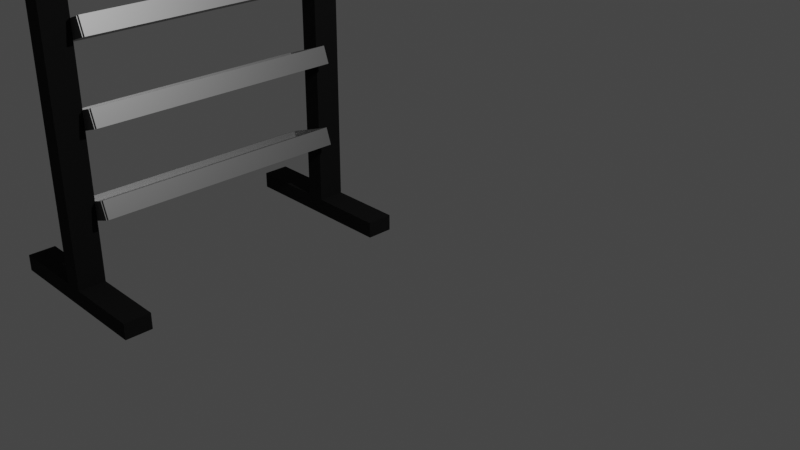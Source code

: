 # Source: DumbRack.blend  (saved by Blender 3.3.6; exported with 4.5.12 LTS)
import bpy
from mathutils import Matrix  # noqa: F401  (used for matrix-valued properties, if any)

bpy.ops.wm.read_factory_settings(use_empty=True)
scene = bpy.context.scene
scene.name = 'Scene'

# ---- collections
col_collection = bpy.data.collections.new('Collection'); scene.collection.children.link(col_collection)

# ---- materials (node trees are filled in below, after node groups)
mat_material = bpy.data.materials.new('Material')
mat_material.alpha_threshold = 0.0
mat_material.use_transparent_shadow = False
mat_material.roughness = 0.5
mat_material.line_color = (0.0, 0.0, 0.0, 1.0)
mat_material_003 = bpy.data.materials.new('Material.003')
mat_material_003.use_transparent_shadow = False
mat_material_002 = bpy.data.materials.new('Material.002')
mat_material_002.use_transparent_shadow = False
mat_material_001 = bpy.data.materials.new('Material.001')
mat_material_001.use_transparent_shadow = False

# ---- material node trees
mat_material.use_nodes = True; mat_material.node_tree.nodes.clear()
_N = mat_material.node_tree.nodes; _L = mat_material.node_tree.links
n0 = _N.new('ShaderNodeOutputMaterial'); n0.name = 'Material Output'; n0.location = (300, 300)
n1 = _N.new('ShaderNodeBsdfPrincipled'); n1.name = 'Principled BSDF'; n1.location = (10, 300)
n1.width = 241
n1.distribution = 'GGX'
n1.subsurface_method = 'RANDOM_WALK_SKIN'
n1.inputs[0].default_value = (0.003516, 0.003516, 0.003516, 1.0)
n1.inputs[1].default_value = 0.2308
n1.inputs[2].default_value = 1.0
n1.inputs[3].default_value = 1.45
n1.inputs[20].default_value = 0.1838
n1.inputs[27].default_value = (0.0, 0.0, 0.0, 1.0)
n1.inputs[28].default_value = 1.0
_L.new(n1.outputs[0], n0.inputs[0])
n0.is_active_output = True
mat_material_003.use_nodes = True; mat_material_003.node_tree.nodes.clear()
_N = mat_material_003.node_tree.nodes; _L = mat_material_003.node_tree.links
n0 = _N.new('ShaderNodeBsdfPrincipled'); n0.name = 'Principled BSDF'; n0.location = (10, 300)
n0.distribution = 'GGX'
n0.subsurface_method = 'RANDOM_WALK_SKIN'
n0.inputs[0].default_value = (0.4, 0.4, 0.4, 1.0)
n0.inputs[1].default_value = 1.0
n0.inputs[3].default_value = 1.45
n0.inputs[27].default_value = (0.0, 0.0, 0.0, 1.0)
n0.inputs[28].default_value = 1.0
n1 = _N.new('ShaderNodeOutputMaterial'); n1.name = 'Material Output'; n1.location = (300, 300)
_L.new(n0.outputs[0], n1.inputs[0])
n1.is_active_output = True
mat_material_002.use_nodes = True; mat_material_002.node_tree.nodes.clear()
_N = mat_material_002.node_tree.nodes; _L = mat_material_002.node_tree.links
n0 = _N.new('ShaderNodeBsdfPrincipled'); n0.name = 'Principled BSDF'; n0.location = (10, 300)
n0.distribution = 'GGX'
n0.subsurface_method = 'RANDOM_WALK_SKIN'
n0.inputs[0].default_value = (0.4, 0.4, 0.4, 1.0)
n0.inputs[1].default_value = 1.0
n0.inputs[3].default_value = 1.45
n0.inputs[27].default_value = (0.0, 0.0, 0.0, 1.0)
n0.inputs[28].default_value = 1.0
n1 = _N.new('ShaderNodeOutputMaterial'); n1.name = 'Material Output'; n1.location = (300, 300)
_L.new(n0.outputs[0], n1.inputs[0])
n1.is_active_output = True
mat_material_001.use_nodes = True; mat_material_001.node_tree.nodes.clear()
_N = mat_material_001.node_tree.nodes; _L = mat_material_001.node_tree.links
n0 = _N.new('ShaderNodeBsdfPrincipled'); n0.name = 'Principled BSDF'; n0.location = (10, 300)
n0.distribution = 'GGX'
n0.subsurface_method = 'RANDOM_WALK_SKIN'
n0.inputs[0].default_value = (0.4, 0.4, 0.4, 1.0)
n0.inputs[1].default_value = 1.0
n0.inputs[3].default_value = 1.45
n0.inputs[27].default_value = (0.0, 0.0, 0.0, 1.0)
n0.inputs[28].default_value = 1.0
n1 = _N.new('ShaderNodeOutputMaterial'); n1.name = 'Material Output'; n1.location = (300, 300)
_L.new(n0.outputs[0], n1.inputs[0])
n1.is_active_output = True

# ---- world
world_world = bpy.data.worlds.new('World'); scene.world = world_world
world_world.use_nodes = True; world_world.node_tree.nodes.clear()
_N = world_world.node_tree.nodes; _L = world_world.node_tree.links
n0 = _N.new('ShaderNodeOutputWorld'); n0.name = 'World Output'; n0.location = (300, 300)
n1 = _N.new('ShaderNodeBackground'); n1.name = 'Background'; n1.location = (10, 300)
n1.inputs[0].default_value = (0.05088, 0.05088, 0.05088, 1.0)
_L.new(n1.outputs[0], n0.inputs[0])
n0.is_active_output = True
world_world.color = (0.05088, 0.05088, 0.05088)
world_world.use_sun_shadow = False
world_world.sun_shadow_jitter_overblur = 0.0

# ---- cameras
cam_camera = bpy.data.cameras.new('Camera')
cam_camera.clip_end = 100.0
cam_camera.ortho_scale = 7.314

# ---- lights
light_light = bpy.data.lights.new('Light', 'POINT')
light_light.transmission_factor = 0.0
light_light.energy = 1000.0
light_light.shadow_soft_size = 0.1
light_light.shadow_maximum_resolution = 0.006
light_light.use_absolute_resolution = True

# ---- meshes
me_cube = bpy.data.meshes.new('Cube')
me_cube.from_pydata([(1.0, -9.401, 2.019), (1.0, -9.401, -1.647), (1.0, -11.4, 2.019), (1.0, -11.4, -1.647), (-1.0, -9.401, 2.019), (-1.0, -9.401, -1.647), (-1.0, -11.4, 2.019), (-1.0, -11.4, -1.647), (1.0, -9.401, -1.436), (-1.0, -11.4, -1.436), (1.0, -11.4, -1.436), (-1.0, -9.401, -1.436), (-8.909, -9.401, -1.647), (-8.909, -11.4, -1.647), (8.909, -9.401, -1.436), (8.909, -9.401, -1.647), (8.909, -11.4, -1.436), (8.909, -11.4, -1.647), (-8.909, -9.401, -1.436), (-8.909, -11.4, -1.436)], [], [(0, 4, 6, 2), (10, 2, 6, 9), (9, 6, 4, 11), (5, 1, 3, 7), (8, 0, 2, 10), (11, 4, 0, 8), (5, 11, 8, 1), (10, 3, 17, 16), (8, 10, 16, 14), (3, 10, 9, 7), (15, 14, 16, 17), (13, 19, 18, 12), (7, 9, 19, 13), (1, 8, 14, 15), (3, 1, 15, 17), (5, 7, 13, 12), (9, 11, 18, 19), (11, 5, 12, 18)])
_uv = me_cube.uv_layers.new(name='UVMap')
_uv.uv.foreach_set('vector', [0.625, 0.5, 0.875, 0.5, 0.875, 0.75, 0.625, 0.75, 0.5, 0.75, 0.625, 0.75, 0.625, 1.0, 0.5, 1.0, 0.5, 0.0, 0.625, 0.0, 0.625, 0.25, 0.5, 0.25, 0.125, 0.5, 0.375, 0.5, 0.375, 0.75, 0.125, 0.75, 0.5, 0.5, 0.625, 0.5, 0.625, 0.75, 0.5, 0.75, 0.5, 0.25, 0.625, 0.25, 0.625, 0.5, 0.5, 0.5, 0.375, 0.25, 0.5, 0.25, 0.5, 0.5, 0.375, 0.5, 0.5, 0.75, 0.375, 0.75, 0.375, 0.75, 0.5, 0.75, 0.5, 0.5, 0.5, 0.75, 0.5, 0.75, 0.5, 0.5, 0.375, 0.75, 0.5, 0.75, 0.5, 1.0, 0.375, 1.0, 0.375, 0.5, 0.5, 0.5, 0.5, 0.75, 0.375, 0.75, 0.375, 0.0, 0.5, 0.0, 0.5, 0.25, 0.375, 0.25, 0.375, 1.0, 0.5, 1.0, 0.5, 1.0, 0.375, 1.0, 0.375, 0.5, 0.5, 0.5, 0.5, 0.5, 0.375, 0.5, 0.375, 0.75, 0.375, 0.5, 0.375, 0.5, 0.375, 0.75, 0.125, 0.5, 0.125, 0.75, 0.125, 0.75, 0.125, 0.5, 0.5, 0.0, 0.5, 0.25, 0.5, 0.25, 0.5, 0.0, 0.5, 0.25, 0.375, 0.25, 0.375, 0.25, 0.5, 0.25])
me_cube.materials.append(mat_material)
me_cube.use_mirror_vertex_groups = False
me_cube.update()
me_cube_001 = bpy.data.meshes.new('Cube.001')
me_cube_001.from_pydata([(-1.0, -0.8808, -1.0), (-1.0, -0.8808, 1.0), (-1.0, 0.8888, -1.0), (-1.0, 0.8888, 1.0), (1.0, -0.8808, -1.0), (1.0, -0.8808, 1.0), (1.0, 0.8888, -1.0), (1.0, 0.8888, 1.0), (-1.071, 0.8888, -1.0), (-1.071, -0.8808, -1.0), (-1.071, -0.8808, 1.0), (-1.071, 0.8888, 1.0), (1.071, 0.8888, 1.0), (1.071, 0.8888, -1.0), (1.071, -0.8808, -1.0), (1.071, -0.8808, 1.0), (-1.0, 0.8888, -1.968), (-1.0, -0.8808, -1.968), (1.0, -0.8808, -1.968), (1.0, 0.8888, -1.968), (-1.071, 0.8888, -1.968), (-1.071, -0.8808, -1.968), (1.071, -0.8808, -1.968), (1.071, 0.8888, -1.968), (-1.0, -0.8891, -1.0), (-1.0, -0.8891, 1.0), (-1.0, 0.8971, 1.0), (-1.0, 0.8971, -1.0), (1.0, 0.8971, -1.0), (1.0, 0.8971, 1.0), (1.0, -0.8891, 1.0), (1.0, -0.8891, -1.0), (1.0, 0.8888, -1.925), (-1.0, 0.8888, -1.925), (-1.0, -0.8808, -1.925), (1.0, -0.8808, -1.925), (1.0, 0.8971, -1.925), (-1.0, 0.8971, -1.925), (-1.0, -0.8891, -1.925), (1.0, -0.8891, -1.925)], [], [(14, 4, 18, 22), (2, 3, 26, 27), (1, 3, 11, 10), (3, 7, 29, 26), (2, 6, 4, 0), (7, 3, 1, 5), (9, 10, 11, 8), (13, 12, 15, 14), (5, 4, 14, 15), (6, 13, 23, 19), (3, 2, 8, 11), (0, 1, 10, 9), (7, 5, 15, 12), (6, 7, 12, 13), (16, 17, 21, 20), (18, 19, 23, 22), (0, 9, 21, 17), (2, 0, 17, 16), (4, 6, 19, 18), (8, 2, 16, 20), (9, 8, 20, 21), (13, 14, 22, 23), (27, 26, 29, 28), (31, 30, 25, 24), (1, 0, 24, 25), (2, 27, 37, 33), (7, 6, 28, 29), (28, 6, 32, 36), (5, 1, 25, 30), (4, 5, 30, 31), (34, 35, 39, 38), (32, 33, 37, 36), (0, 4, 35, 34), (31, 24, 38, 39), (6, 2, 33, 32), (4, 31, 39, 35), (27, 28, 36, 37), (24, 0, 34, 38)])
_uv = me_cube_001.uv_layers.new(name='UVMap')
_uv.uv.foreach_set('vector', [0.375, 0.75, 0.375, 0.75, 0.375, 0.75, 0.375, 0.75, 0.375, 0.25, 0.625, 0.25, 0.625, 0.25, 0.375, 0.25, 0.875, 0.75, 0.875, 0.5, 0.875, 0.5, 0.875, 0.75, 0.875, 0.5, 0.625, 0.5, 0.625, 0.5, 0.875, 0.5, 0.125, 0.5, 0.375, 0.5, 0.375, 0.75, 0.125, 0.75, 0.625, 0.5, 0.875, 0.5, 0.875, 0.75, 0.625, 0.75, 0.375, 0.0, 0.625, 0.0, 0.625, 0.25, 0.375, 0.25, 0.375, 0.5, 0.625, 0.5, 0.625, 0.75, 0.375, 0.75, 0.625, 0.75, 0.375, 0.75, 0.375, 0.75, 0.625, 0.75, 0.375, 0.5, 0.375, 0.5, 0.375, 0.5, 0.375, 0.5, 0.625, 0.25, 0.375, 0.25, 0.375, 0.25, 0.625, 0.25, 0.375, 1.0, 0.625, 1.0, 0.625, 1.0, 0.375, 1.0, 0.625, 0.5, 0.625, 0.75, 0.625, 0.75, 0.625, 0.5, 0.375, 0.5, 0.625, 0.5, 0.625, 0.5, 0.375, 0.5, 0.125, 0.5, 0.125, 0.75, 0.125, 0.75, 0.125, 0.5, 0.375, 0.75, 0.375, 0.5, 0.375, 0.5, 0.375, 0.75, 0.375, 1.0, 0.375, 1.0, 0.375, 1.0, 0.375, 1.0, 0.125, 0.5, 0.125, 0.75, 0.125, 0.75, 0.125, 0.5, 0.375, 0.75, 0.375, 0.5, 0.375, 0.5, 0.375, 0.75, 0.375, 0.25, 0.375, 0.25, 0.375, 0.25, 0.375, 0.25, 0.375, 0.0, 0.375, 0.25, 0.375, 0.25, 0.375, 0.0, 0.375, 0.5, 0.375, 0.75, 0.375, 0.75, 0.375, 0.5, 0.375, 0.25, 0.625, 0.25, 0.625, 0.5, 0.375, 0.5, 0.375, 0.75, 0.625, 0.75, 0.625, 1.0, 0.375, 1.0, 0.625, 1.0, 0.375, 1.0, 0.375, 1.0, 0.625, 1.0, 0.375, 0.25, 0.375, 0.25, 0.375, 0.25, 0.375, 0.25, 0.625, 0.5, 0.375, 0.5, 0.375, 0.5, 0.625, 0.5, 0.375, 0.5, 0.375, 0.5, 0.375, 0.5, 0.375, 0.5, 0.625, 0.75, 0.875, 0.75, 0.875, 0.75, 0.625, 0.75, 0.375, 0.75, 0.625, 0.75, 0.625, 0.75, 0.375, 0.75, 0.125, 0.75, 0.375, 0.75, 0.375, 0.75, 0.125, 0.75, 0.375, 0.5, 0.125, 0.5, 0.125, 0.5, 0.375, 0.5, 0.125, 0.75, 0.375, 0.75, 0.375, 0.75, 0.125, 0.75, 0.375, 0.75, 0.375, 1.0, 0.375, 1.0, 0.375, 0.75, 0.375, 0.5, 0.125, 0.5, 0.125, 0.5, 0.375, 0.5, 0.375, 0.75, 0.375, 0.75, 0.375, 0.75, 0.375, 0.75, 0.375, 0.25, 0.375, 0.5, 0.375, 0.5, 0.375, 0.25, 0.375, 1.0, 0.375, 1.0, 0.375, 1.0, 0.375, 1.0])
me_cube_001.materials.append(mat_material_003)
me_cube_001.update()
me_cube_002 = bpy.data.meshes.new('Cube.002')
me_cube_002.from_pydata([(-1.0, -0.8808, -1.0), (-1.0, -0.8808, 1.0), (-1.0, 0.8888, -1.0), (-1.0, 0.8888, 1.0), (1.0, -0.8808, -1.0), (1.0, -0.8808, 1.0), (1.0, 0.8888, -1.0), (1.0, 0.8888, 1.0), (-1.071, 0.8888, -1.0), (-1.071, -0.8808, -1.0), (-1.071, -0.8808, 1.0), (-1.071, 0.8888, 1.0), (1.071, 0.8888, 1.0), (1.071, 0.8888, -1.0), (1.071, -0.8808, -1.0), (1.071, -0.8808, 1.0), (-1.0, 0.8888, -1.968), (-1.0, -0.8808, -1.968), (1.0, -0.8808, -1.968), (1.0, 0.8888, -1.968), (-1.071, 0.8888, -1.968), (-1.071, -0.8808, -1.968), (1.071, -0.8808, -1.968), (1.071, 0.8888, -1.968), (-1.0, -0.8891, -1.0), (-1.0, -0.8891, 1.0), (-1.0, 0.8971, 1.0), (-1.0, 0.8971, -1.0), (1.0, 0.8971, -1.0), (1.0, 0.8971, 1.0), (1.0, -0.8891, 1.0), (1.0, -0.8891, -1.0), (1.0, 0.8888, -1.925), (-1.0, 0.8888, -1.925), (-1.0, -0.8808, -1.925), (1.0, -0.8808, -1.925), (1.0, 0.8971, -1.925), (-1.0, 0.8971, -1.925), (-1.0, -0.8891, -1.925), (1.0, -0.8891, -1.925)], [], [(14, 4, 18, 22), (2, 3, 26, 27), (1, 3, 11, 10), (3, 7, 29, 26), (2, 6, 4, 0), (7, 3, 1, 5), (9, 10, 11, 8), (13, 12, 15, 14), (5, 4, 14, 15), (6, 13, 23, 19), (3, 2, 8, 11), (0, 1, 10, 9), (7, 5, 15, 12), (6, 7, 12, 13), (16, 17, 21, 20), (18, 19, 23, 22), (0, 9, 21, 17), (2, 0, 17, 16), (4, 6, 19, 18), (8, 2, 16, 20), (9, 8, 20, 21), (13, 14, 22, 23), (27, 26, 29, 28), (31, 30, 25, 24), (1, 0, 24, 25), (2, 27, 37, 33), (7, 6, 28, 29), (28, 6, 32, 36), (5, 1, 25, 30), (4, 5, 30, 31), (34, 35, 39, 38), (32, 33, 37, 36), (0, 4, 35, 34), (31, 24, 38, 39), (6, 2, 33, 32), (4, 31, 39, 35), (27, 28, 36, 37), (24, 0, 34, 38)])
_uv = me_cube_002.uv_layers.new(name='UVMap')
_uv.uv.foreach_set('vector', [0.375, 0.75, 0.375, 0.75, 0.375, 0.75, 0.375, 0.75, 0.375, 0.25, 0.625, 0.25, 0.625, 0.25, 0.375, 0.25, 0.875, 0.75, 0.875, 0.5, 0.875, 0.5, 0.875, 0.75, 0.875, 0.5, 0.625, 0.5, 0.625, 0.5, 0.875, 0.5, 0.125, 0.5, 0.375, 0.5, 0.375, 0.75, 0.125, 0.75, 0.625, 0.5, 0.875, 0.5, 0.875, 0.75, 0.625, 0.75, 0.375, 0.0, 0.625, 0.0, 0.625, 0.25, 0.375, 0.25, 0.375, 0.5, 0.625, 0.5, 0.625, 0.75, 0.375, 0.75, 0.625, 0.75, 0.375, 0.75, 0.375, 0.75, 0.625, 0.75, 0.375, 0.5, 0.375, 0.5, 0.375, 0.5, 0.375, 0.5, 0.625, 0.25, 0.375, 0.25, 0.375, 0.25, 0.625, 0.25, 0.375, 1.0, 0.625, 1.0, 0.625, 1.0, 0.375, 1.0, 0.625, 0.5, 0.625, 0.75, 0.625, 0.75, 0.625, 0.5, 0.375, 0.5, 0.625, 0.5, 0.625, 0.5, 0.375, 0.5, 0.125, 0.5, 0.125, 0.75, 0.125, 0.75, 0.125, 0.5, 0.375, 0.75, 0.375, 0.5, 0.375, 0.5, 0.375, 0.75, 0.375, 1.0, 0.375, 1.0, 0.375, 1.0, 0.375, 1.0, 0.125, 0.5, 0.125, 0.75, 0.125, 0.75, 0.125, 0.5, 0.375, 0.75, 0.375, 0.5, 0.375, 0.5, 0.375, 0.75, 0.375, 0.25, 0.375, 0.25, 0.375, 0.25, 0.375, 0.25, 0.375, 0.0, 0.375, 0.25, 0.375, 0.25, 0.375, 0.0, 0.375, 0.5, 0.375, 0.75, 0.375, 0.75, 0.375, 0.5, 0.375, 0.25, 0.625, 0.25, 0.625, 0.5, 0.375, 0.5, 0.375, 0.75, 0.625, 0.75, 0.625, 1.0, 0.375, 1.0, 0.625, 1.0, 0.375, 1.0, 0.375, 1.0, 0.625, 1.0, 0.375, 0.25, 0.375, 0.25, 0.375, 0.25, 0.375, 0.25, 0.625, 0.5, 0.375, 0.5, 0.375, 0.5, 0.625, 0.5, 0.375, 0.5, 0.375, 0.5, 0.375, 0.5, 0.375, 0.5, 0.625, 0.75, 0.875, 0.75, 0.875, 0.75, 0.625, 0.75, 0.375, 0.75, 0.625, 0.75, 0.625, 0.75, 0.375, 0.75, 0.125, 0.75, 0.375, 0.75, 0.375, 0.75, 0.125, 0.75, 0.375, 0.5, 0.125, 0.5, 0.125, 0.5, 0.375, 0.5, 0.125, 0.75, 0.375, 0.75, 0.375, 0.75, 0.125, 0.75, 0.375, 0.75, 0.375, 1.0, 0.375, 1.0, 0.375, 0.75, 0.375, 0.5, 0.125, 0.5, 0.125, 0.5, 0.375, 0.5, 0.375, 0.75, 0.375, 0.75, 0.375, 0.75, 0.375, 0.75, 0.375, 0.25, 0.375, 0.5, 0.375, 0.5, 0.375, 0.25, 0.375, 1.0, 0.375, 1.0, 0.375, 1.0, 0.375, 1.0])
me_cube_002.materials.append(mat_material_002)
me_cube_002.update()
me_cube_003 = bpy.data.meshes.new('Cube.003')
me_cube_003.from_pydata([(-1.0, -0.8808, -1.0), (-1.0, -0.8808, 1.0), (-1.0, 0.8888, -1.0), (-1.0, 0.8888, 1.0), (1.0, -0.8808, -1.0), (1.0, -0.8808, 1.0), (1.0, 0.8888, -1.0), (1.0, 0.8888, 1.0), (-1.071, 0.8888, -1.0), (-1.071, -0.8808, -1.0), (-1.071, -0.8808, 1.0), (-1.071, 0.8888, 1.0), (1.071, 0.8888, 1.0), (1.071, 0.8888, -1.0), (1.071, -0.8808, -1.0), (1.071, -0.8808, 1.0), (-1.0, 0.8888, -1.968), (-1.0, -0.8808, -1.968), (1.0, -0.8808, -1.968), (1.0, 0.8888, -1.968), (-1.071, 0.8888, -1.968), (-1.071, -0.8808, -1.968), (1.071, -0.8808, -1.968), (1.071, 0.8888, -1.968), (-1.0, -0.8891, -1.0), (-1.0, -0.8891, 1.0), (-1.0, 0.8971, 1.0), (-1.0, 0.8971, -1.0), (1.0, 0.8971, -1.0), (1.0, 0.8971, 1.0), (1.0, -0.8891, 1.0), (1.0, -0.8891, -1.0), (1.0, 0.8888, -1.925), (-1.0, 0.8888, -1.925), (-1.0, -0.8808, -1.925), (1.0, -0.8808, -1.925), (1.0, 0.8971, -1.925), (-1.0, 0.8971, -1.925), (-1.0, -0.8891, -1.925), (1.0, -0.8891, -1.925)], [], [(14, 4, 18, 22), (2, 3, 26, 27), (1, 3, 11, 10), (3, 7, 29, 26), (2, 6, 4, 0), (7, 3, 1, 5), (9, 10, 11, 8), (13, 12, 15, 14), (5, 4, 14, 15), (6, 13, 23, 19), (3, 2, 8, 11), (0, 1, 10, 9), (7, 5, 15, 12), (6, 7, 12, 13), (16, 17, 21, 20), (18, 19, 23, 22), (0, 9, 21, 17), (2, 0, 17, 16), (4, 6, 19, 18), (8, 2, 16, 20), (9, 8, 20, 21), (13, 14, 22, 23), (27, 26, 29, 28), (31, 30, 25, 24), (1, 0, 24, 25), (2, 27, 37, 33), (7, 6, 28, 29), (28, 6, 32, 36), (5, 1, 25, 30), (4, 5, 30, 31), (34, 35, 39, 38), (32, 33, 37, 36), (0, 4, 35, 34), (31, 24, 38, 39), (6, 2, 33, 32), (4, 31, 39, 35), (27, 28, 36, 37), (24, 0, 34, 38)])
_uv = me_cube_003.uv_layers.new(name='UVMap')
_uv.uv.foreach_set('vector', [0.375, 0.75, 0.375, 0.75, 0.375, 0.75, 0.375, 0.75, 0.375, 0.25, 0.625, 0.25, 0.625, 0.25, 0.375, 0.25, 0.875, 0.75, 0.875, 0.5, 0.875, 0.5, 0.875, 0.75, 0.875, 0.5, 0.625, 0.5, 0.625, 0.5, 0.875, 0.5, 0.125, 0.5, 0.375, 0.5, 0.375, 0.75, 0.125, 0.75, 0.625, 0.5, 0.875, 0.5, 0.875, 0.75, 0.625, 0.75, 0.375, 0.0, 0.625, 0.0, 0.625, 0.25, 0.375, 0.25, 0.375, 0.5, 0.625, 0.5, 0.625, 0.75, 0.375, 0.75, 0.625, 0.75, 0.375, 0.75, 0.375, 0.75, 0.625, 0.75, 0.375, 0.5, 0.375, 0.5, 0.375, 0.5, 0.375, 0.5, 0.625, 0.25, 0.375, 0.25, 0.375, 0.25, 0.625, 0.25, 0.375, 1.0, 0.625, 1.0, 0.625, 1.0, 0.375, 1.0, 0.625, 0.5, 0.625, 0.75, 0.625, 0.75, 0.625, 0.5, 0.375, 0.5, 0.625, 0.5, 0.625, 0.5, 0.375, 0.5, 0.125, 0.5, 0.125, 0.75, 0.125, 0.75, 0.125, 0.5, 0.375, 0.75, 0.375, 0.5, 0.375, 0.5, 0.375, 0.75, 0.375, 1.0, 0.375, 1.0, 0.375, 1.0, 0.375, 1.0, 0.125, 0.5, 0.125, 0.75, 0.125, 0.75, 0.125, 0.5, 0.375, 0.75, 0.375, 0.5, 0.375, 0.5, 0.375, 0.75, 0.375, 0.25, 0.375, 0.25, 0.375, 0.25, 0.375, 0.25, 0.375, 0.0, 0.375, 0.25, 0.375, 0.25, 0.375, 0.0, 0.375, 0.5, 0.375, 0.75, 0.375, 0.75, 0.375, 0.5, 0.375, 0.25, 0.625, 0.25, 0.625, 0.5, 0.375, 0.5, 0.375, 0.75, 0.625, 0.75, 0.625, 1.0, 0.375, 1.0, 0.625, 1.0, 0.375, 1.0, 0.375, 1.0, 0.625, 1.0, 0.375, 0.25, 0.375, 0.25, 0.375, 0.25, 0.375, 0.25, 0.625, 0.5, 0.375, 0.5, 0.375, 0.5, 0.625, 0.5, 0.375, 0.5, 0.375, 0.5, 0.375, 0.5, 0.375, 0.5, 0.625, 0.75, 0.875, 0.75, 0.875, 0.75, 0.625, 0.75, 0.375, 0.75, 0.625, 0.75, 0.625, 0.75, 0.375, 0.75, 0.125, 0.75, 0.375, 0.75, 0.375, 0.75, 0.125, 0.75, 0.375, 0.5, 0.125, 0.5, 0.125, 0.5, 0.375, 0.5, 0.125, 0.75, 0.375, 0.75, 0.375, 0.75, 0.125, 0.75, 0.375, 0.75, 0.375, 1.0, 0.375, 1.0, 0.375, 0.75, 0.375, 0.5, 0.125, 0.5, 0.125, 0.5, 0.375, 0.5, 0.375, 0.75, 0.375, 0.75, 0.375, 0.75, 0.375, 0.75, 0.375, 0.25, 0.375, 0.5, 0.375, 0.5, 0.375, 0.25, 0.375, 1.0, 0.375, 1.0, 0.375, 1.0, 0.375, 1.0])
me_cube_003.materials.append(mat_material_001)
me_cube_003.update()

# ---- objects
ob_cube = bpy.data.objects.new('Cube', me_cube)
ob_light = bpy.data.objects.new('Light', light_light)
ob_camera = bpy.data.objects.new('Camera', cam_camera)
ob_empty = bpy.data.objects.new('Empty', None)
ob_cube_001 = bpy.data.objects.new('Cube.001', me_cube_001)
ob_cube_002 = bpy.data.objects.new('Cube.002', me_cube_002)
ob_cube_003 = bpy.data.objects.new('Cube.003', me_cube_003)

# ---- transforms, parenting, visibility, modifiers, constraints
ob_cube.location = (-3.402, 0.0, 0.0)
ob_cube.scale = (0.1241, 0.1743, 1.0)
ob_cube.lock_rotations_4d = False
ob_cube.empty_display_type = 'ARROWS'
ob_cube.lineart.crease_threshold = 0.0
_m = ob_cube.modifiers.new('Mirror', 'MIRROR')
_m.use_axis = (False, True, False)
ob_light.location = (4.076, 1.005, 5.904)
ob_light.rotation_euler = (0.6503, 0.05522, 1.866)
ob_light.lock_rotations_4d = False
ob_light.empty_display_type = 'ARROWS'
ob_light.color = (0.0, 0.0, 0.0, 0.0)
ob_light.lineart.crease_threshold = 0.0
ob_camera.location = (7.359, -6.926, 4.958)
ob_camera.rotation_euler = (1.109, 0.0, 0.8149)
ob_camera.lock_rotations_4d = False
ob_camera.empty_display_type = 'ARROWS'
ob_camera.color = (0.0, 0.0, 0.0, 0.0)
ob_camera.display_type = 'WIRE'
ob_camera.lineart.crease_threshold = 0.0
ob_empty.location = (0.0, 0.0, 0.0)
ob_empty.rotation_euler = (1.571, -0.0, 1.571)
ob_empty.empty_display_type = 'IMAGE'
ob_empty.empty_display_size = 5.0
ob_cube_001.location = (-3.418, 0.01134, -0.612)
ob_cube_001.rotation_euler = (0.0, -0.3471, 0.0)
ob_cube_001.scale = (0.3541, -1.842, -0.07787)
ob_cube_002.location = (-3.418, 0.01134, 0.4867)
ob_cube_002.rotation_euler = (0.0, -0.3471, 0.0)
ob_cube_002.scale = (0.3541, -1.842, -0.07787)
ob_cube_003.location = (-3.418, 0.01134, 1.511)
ob_cube_003.rotation_euler = (0.0, -0.3471, 0.0)
ob_cube_003.scale = (0.3541, -1.842, -0.07787)

# ---- collection membership
col_collection.objects.link(ob_cube)
col_collection.objects.link(ob_light)
col_collection.objects.link(ob_camera)
col_collection.objects.link(ob_empty)
col_collection.objects.link(ob_cube_001)
col_collection.objects.link(ob_cube_002)
col_collection.objects.link(ob_cube_003)

# ---- scene / render settings (as saved in the file)
scene.camera = ob_camera
scene.frame_start = 1; scene.frame_end = 250; scene.frame_set(1)
scene.render.engine = 'BLENDER_EEVEE_NEXT'
scene.cycles.sampling_pattern = 'TABULATED_SOBOL'
scene.cycles.use_light_tree = False
scene.view_settings.view_transform = 'Filmic'
bpy.context.view_layer.update()

